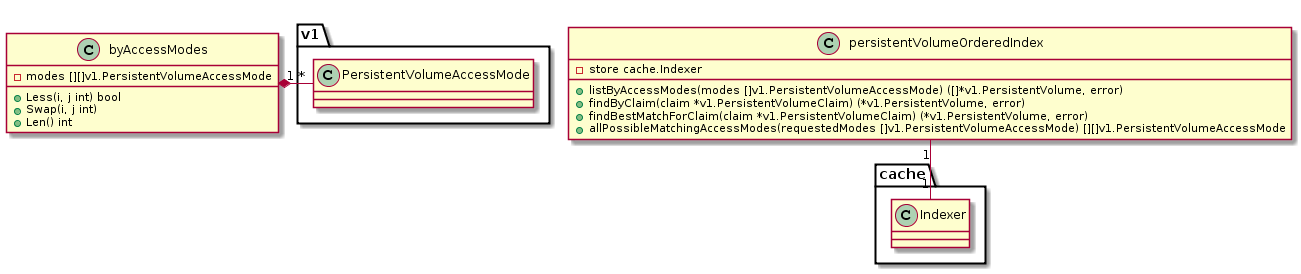

The diagram above was rendered by PlantUML. Its source (embedded in the PNG):
@startuml
class persistentVolumeOrderedIndex{
-store cache.Indexer
+listByAccessModes(modes []v1.PersistentVolumeAccessMode) ([]*v1.PersistentVolume, error)
+findByClaim(claim *v1.PersistentVolumeClaim) (*v1.PersistentVolume, error)
+findBestMatchForClaim(claim *v1.PersistentVolumeClaim) (*v1.PersistentVolume, error)
+allPossibleMatchingAccessModes(requestedModes []v1.PersistentVolumeAccessMode) [][]v1.PersistentVolumeAccessMode

}

persistentVolumeOrderedIndex "1" -- "1" cache.Indexer

class byAccessModes{
-modes [][]v1.PersistentVolumeAccessMode
+Less(i, j int) bool
+Swap(i, j int)
+Len() int
}

byAccessModes "1" *- "*" v1.PersistentVolumeAccessMode
@enduml